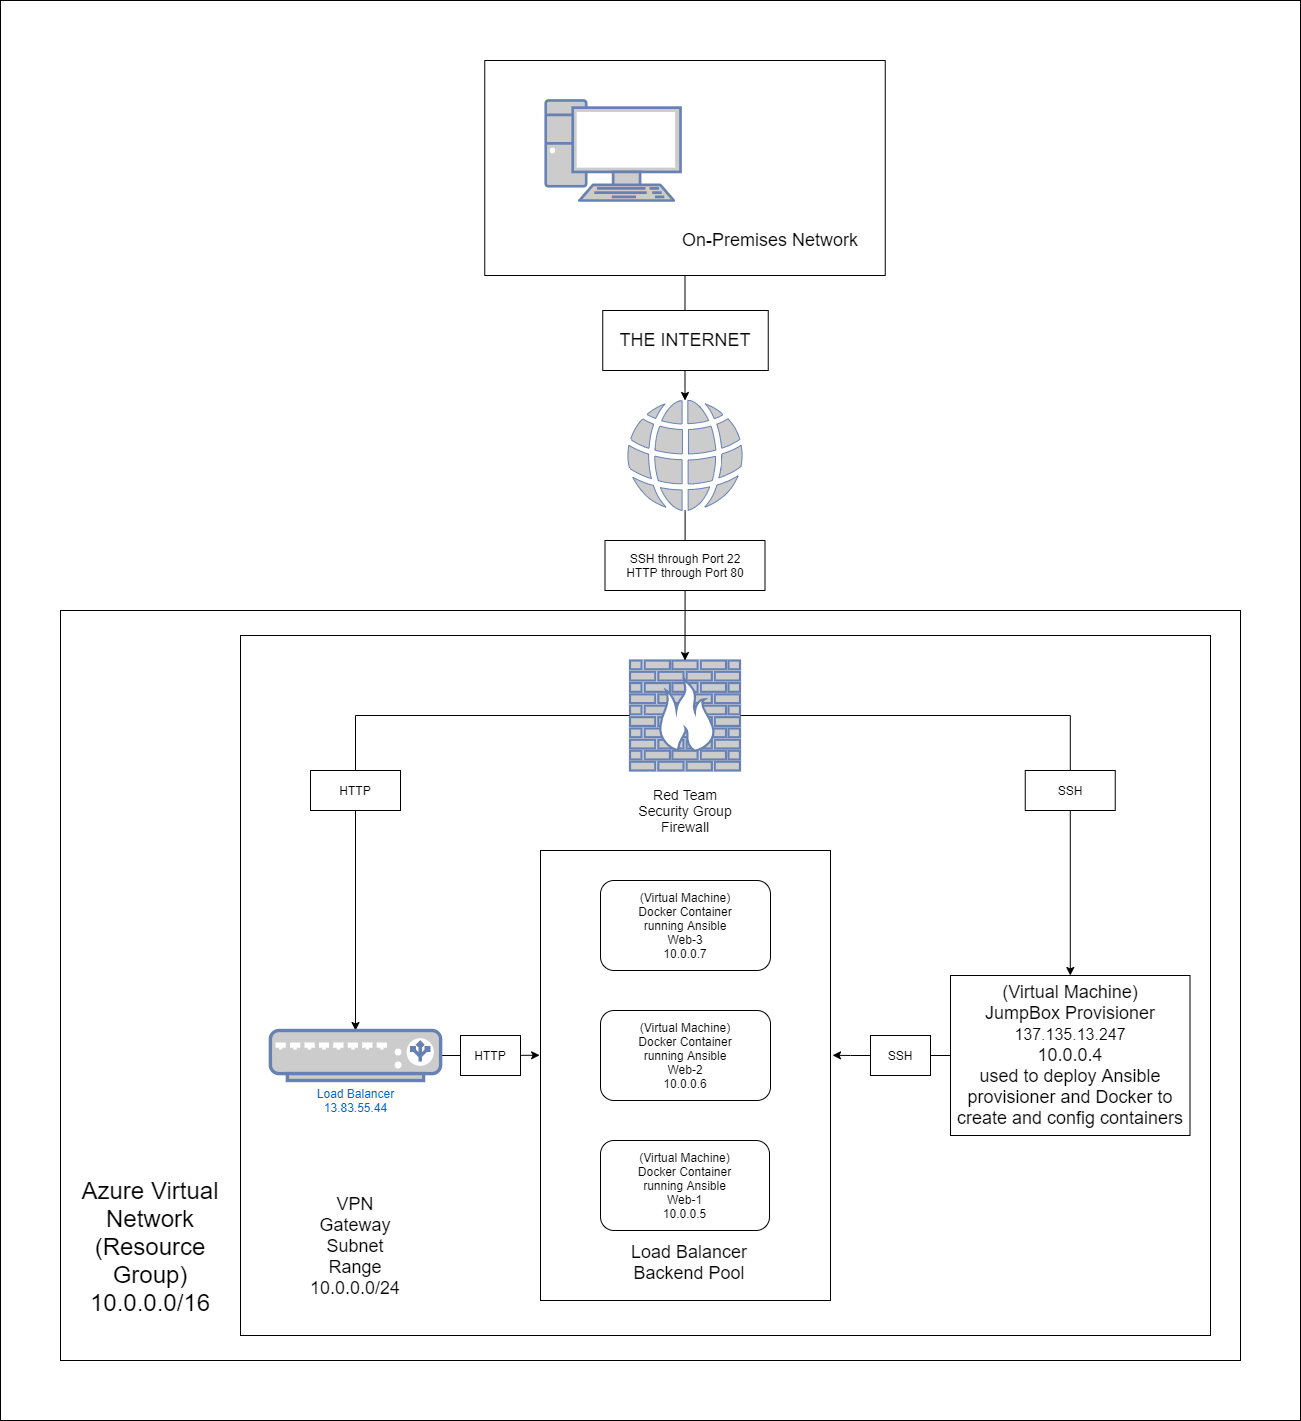

The diagram above was exported from draw.io. Its source (the exported page's mxGraphModel, read from the mxfile embedded in the PNG):
<mxGraphModel dx="3914" dy="2067" grid="1" gridSize="10" guides="1" tooltips="1" connect="1" arrows="1" fold="1" page="1" pageScale="1" pageWidth="1100" pageHeight="850" background="none" math="0" shadow="0">
  <root>
    <mxCell id="0" />
    <mxCell id="1" parent="0" />
    <mxCell id="bruV_l4Ga9lRV2zjDa5--1" value="" style="rounded=0;whiteSpace=wrap;html=1;" vertex="1" parent="1">
      <mxGeometry x="-60" y="-640" width="1300" height="1420" as="geometry" />
    </mxCell>
    <mxCell id="Gk3ctBksiy-R4atIy-bS-19" value="" style="rounded=0;whiteSpace=wrap;html=1;" parent="1" vertex="1">
      <mxGeometry y="-30" width="1180" height="750" as="geometry" />
    </mxCell>
    <mxCell id="1etMIrZzpoR7fhZVwur9-9" value="" style="rounded=0;whiteSpace=wrap;html=1;" parent="1" vertex="1">
      <mxGeometry x="180" y="-5" width="970" height="700" as="geometry" />
    </mxCell>
    <mxCell id="VYgxGVOWS7OIdxvdSYeT-10" value="" style="rounded=0;whiteSpace=wrap;html=1;" parent="1" vertex="1">
      <mxGeometry x="480" y="210" width="290" height="450" as="geometry" />
    </mxCell>
    <mxCell id="1Wh800qBmhrCK--nROWK-10" value="(Virtual Machine)&lt;br&gt;Docker Container&lt;br&gt;running Ansible&lt;br&gt;Web-1&lt;br&gt;10.0.0.5" style="rounded=1;whiteSpace=wrap;html=1;" parent="1" vertex="1">
      <mxGeometry x="540" y="500" width="169" height="90" as="geometry" />
    </mxCell>
    <mxCell id="1Wh800qBmhrCK--nROWK-11" value="(Virtual Machine)&lt;br&gt;Docker Container&lt;br&gt;running Ansible&lt;br&gt;Web-2&lt;br&gt;10.0.0.6" style="rounded=1;whiteSpace=wrap;html=1;" parent="1" vertex="1">
      <mxGeometry x="540" y="370" width="170" height="90" as="geometry" />
    </mxCell>
    <mxCell id="1Wh800qBmhrCK--nROWK-12" value="(Virtual Machine)&lt;br&gt;Docker Container&lt;br&gt;running Ansible&lt;br&gt;Web-3&lt;br&gt;10.0.0.7" style="rounded=1;whiteSpace=wrap;html=1;" parent="1" vertex="1">
      <mxGeometry x="540" y="240" width="170" height="90" as="geometry" />
    </mxCell>
    <mxCell id="AB6B9667yUNHd-QS-_x3-4" value="&lt;font style=&quot;font-size: 24px&quot;&gt;Azure Virtual Network&lt;br&gt;(Resource Group)&lt;br&gt;10.0.0.0/16&lt;br&gt;&lt;/font&gt;" style="text;html=1;strokeColor=none;fillColor=none;align=center;verticalAlign=middle;whiteSpace=wrap;rounded=0;" parent="1" vertex="1">
      <mxGeometry y="581" width="180" height="50" as="geometry" />
    </mxCell>
    <mxCell id="VYgxGVOWS7OIdxvdSYeT-33" style="edgeStyle=orthogonalEdgeStyle;rounded=0;orthogonalLoop=1;jettySize=auto;html=1;entryX=1.007;entryY=0.455;entryDx=0;entryDy=0;entryPerimeter=0;startArrow=none;" parent="1" source="VYgxGVOWS7OIdxvdSYeT-20" target="VYgxGVOWS7OIdxvdSYeT-10" edge="1">
      <mxGeometry relative="1" as="geometry" />
    </mxCell>
    <mxCell id="AB6B9667yUNHd-QS-_x3-6" value="&lt;font style=&quot;font-size: 18px&quot;&gt;(Virtual Machine)&lt;br&gt;JumpBox Provisioner&lt;br&gt;&lt;span style=&quot;font-family: &amp;#34;az_ea_font&amp;#34; , &amp;#34;segoe ui&amp;#34; , &amp;#34;az_font&amp;#34; , , , &amp;#34;blinkmacsystemfont&amp;#34; , &amp;#34;roboto&amp;#34; , &amp;#34;oxygen&amp;#34; , &amp;#34;ubuntu&amp;#34; , &amp;#34;cantarell&amp;#34; , &amp;#34;open sans&amp;#34; , &amp;#34;helvetica neue&amp;#34; , sans-serif ; font-size: 16px ; background-color: rgb(255 , 255 , 255)&quot;&gt;137.135.13.247&lt;/span&gt;&lt;br&gt;10.0.0.4&lt;br&gt;used to deploy Ansible provisioner and Docker to create and config containers&lt;br&gt;&lt;/font&gt;" style="rounded=0;whiteSpace=wrap;html=1;" parent="1" vertex="1">
      <mxGeometry x="890" y="335" width="239.5" height="160" as="geometry" />
    </mxCell>
    <mxCell id="VYgxGVOWS7OIdxvdSYeT-26" style="edgeStyle=orthogonalEdgeStyle;rounded=0;orthogonalLoop=1;jettySize=auto;html=1;" parent="1" source="AB6B9667yUNHd-QS-_x3-8" target="VYgxGVOWS7OIdxvdSYeT-25" edge="1">
      <mxGeometry relative="1" as="geometry" />
    </mxCell>
    <mxCell id="AB6B9667yUNHd-QS-_x3-8" value="" style="rounded=0;whiteSpace=wrap;html=1;" parent="1" vertex="1">
      <mxGeometry x="424.25" y="-580" width="400.5" height="215" as="geometry" />
    </mxCell>
    <mxCell id="AB6B9667yUNHd-QS-_x3-9" value="&lt;font style=&quot;font-size: 18px&quot;&gt;On-Premises Network&lt;/font&gt;" style="text;html=1;strokeColor=none;fillColor=none;align=center;verticalAlign=middle;whiteSpace=wrap;rounded=0;" parent="1" vertex="1">
      <mxGeometry x="620" y="-410" width="180" height="20" as="geometry" />
    </mxCell>
    <mxCell id="AB6B9667yUNHd-QS-_x3-13" value="" style="fontColor=#0066CC;verticalAlign=top;verticalLabelPosition=bottom;labelPosition=center;align=center;html=1;outlineConnect=0;fillColor=#CCCCCC;strokeColor=#6881B3;gradientColor=none;gradientDirection=north;strokeWidth=2;shape=mxgraph.networks.pc;" parent="1" vertex="1">
      <mxGeometry x="485.25" y="-540" width="134.75" height="100" as="geometry" />
    </mxCell>
    <mxCell id="VYgxGVOWS7OIdxvdSYeT-4" style="edgeStyle=orthogonalEdgeStyle;rounded=0;orthogonalLoop=1;jettySize=auto;html=1;" parent="1" source="RrTlr6Kc07_8j8lbC5Eb-13" target="1Wh800qBmhrCK--nROWK-4" edge="1">
      <mxGeometry relative="1" as="geometry" />
    </mxCell>
    <mxCell id="VYgxGVOWS7OIdxvdSYeT-11" style="edgeStyle=orthogonalEdgeStyle;rounded=0;orthogonalLoop=1;jettySize=auto;html=1;" parent="1" source="RrTlr6Kc07_8j8lbC5Eb-13" target="AB6B9667yUNHd-QS-_x3-6" edge="1">
      <mxGeometry relative="1" as="geometry" />
    </mxCell>
    <mxCell id="RrTlr6Kc07_8j8lbC5Eb-13" value="" style="fontColor=#0066CC;verticalAlign=top;verticalLabelPosition=bottom;labelPosition=center;align=center;html=1;outlineConnect=0;fillColor=#CCCCCC;strokeColor=#6881B3;gradientColor=none;gradientDirection=north;strokeWidth=2;shape=mxgraph.networks.firewall;" parent="1" vertex="1">
      <mxGeometry x="569.5" y="20" width="110" height="110" as="geometry" />
    </mxCell>
    <mxCell id="VYgxGVOWS7OIdxvdSYeT-32" style="edgeStyle=orthogonalEdgeStyle;rounded=0;orthogonalLoop=1;jettySize=auto;html=1;entryX=-0.003;entryY=0.455;entryDx=0;entryDy=0;entryPerimeter=0;" parent="1" source="1Wh800qBmhrCK--nROWK-4" target="VYgxGVOWS7OIdxvdSYeT-10" edge="1">
      <mxGeometry relative="1" as="geometry" />
    </mxCell>
    <mxCell id="1Wh800qBmhrCK--nROWK-4" value="Load Balancer&lt;br&gt;13.83.55.44" style="fontColor=#0066CC;verticalAlign=top;verticalLabelPosition=bottom;labelPosition=center;align=center;html=1;outlineConnect=0;fillColor=#CCCCCC;strokeColor=#6881B3;gradientColor=none;gradientDirection=north;strokeWidth=2;shape=mxgraph.networks.load_balancer;" parent="1" vertex="1">
      <mxGeometry x="209.87" y="390" width="170.25" height="50" as="geometry" />
    </mxCell>
    <mxCell id="Gk3ctBksiy-R4atIy-bS-3" value="&lt;font style=&quot;font-size: 14px&quot;&gt;Red Team Security Group Firewall&lt;/font&gt;" style="text;html=1;strokeColor=none;fillColor=none;align=center;verticalAlign=middle;whiteSpace=wrap;rounded=0;" parent="1" vertex="1">
      <mxGeometry x="568.5" y="160" width="112" height="20" as="geometry" />
    </mxCell>
    <mxCell id="Z4MCu71TV4rjDDQBrw7U-1" value="&lt;font style=&quot;font-size: 18px&quot;&gt;VPN Gateway Subnet&lt;br&gt;Range 10.0.0.0/24&lt;/font&gt;" style="text;html=1;strokeColor=none;fillColor=none;align=center;verticalAlign=middle;whiteSpace=wrap;rounded=0;" parent="1" vertex="1">
      <mxGeometry x="275" y="600" width="40" height="12" as="geometry" />
    </mxCell>
    <mxCell id="VYgxGVOWS7OIdxvdSYeT-2" value="&lt;font style=&quot;font-size: 18px&quot;&gt;THE INTERNET&lt;/font&gt;" style="rounded=0;whiteSpace=wrap;html=1;" parent="1" vertex="1">
      <mxGeometry x="542.25" y="-330" width="165.5" height="60" as="geometry" />
    </mxCell>
    <mxCell id="VYgxGVOWS7OIdxvdSYeT-15" value="&lt;font style=&quot;font-size: 18px&quot;&gt;Load Balancer Backend Pool&lt;/font&gt;" style="text;html=1;strokeColor=none;fillColor=none;align=center;verticalAlign=middle;whiteSpace=wrap;rounded=0;" parent="1" vertex="1">
      <mxGeometry x="549" y="612" width="160" height="20" as="geometry" />
    </mxCell>
    <mxCell id="VYgxGVOWS7OIdxvdSYeT-18" value="SSH" style="rounded=0;whiteSpace=wrap;html=1;" parent="1" vertex="1">
      <mxGeometry x="964.75" y="130" width="90" height="40" as="geometry" />
    </mxCell>
    <mxCell id="VYgxGVOWS7OIdxvdSYeT-19" value="HTTP" style="rounded=0;whiteSpace=wrap;html=1;" parent="1" vertex="1">
      <mxGeometry x="250" y="130" width="90" height="40" as="geometry" />
    </mxCell>
    <mxCell id="VYgxGVOWS7OIdxvdSYeT-24" style="edgeStyle=orthogonalEdgeStyle;rounded=0;orthogonalLoop=1;jettySize=auto;html=1;exitX=0.5;exitY=1;exitDx=0;exitDy=0;" parent="1" source="Z4MCu71TV4rjDDQBrw7U-1" target="Z4MCu71TV4rjDDQBrw7U-1" edge="1">
      <mxGeometry relative="1" as="geometry" />
    </mxCell>
    <mxCell id="VYgxGVOWS7OIdxvdSYeT-27" style="edgeStyle=orthogonalEdgeStyle;rounded=0;orthogonalLoop=1;jettySize=auto;html=1;entryX=0.5;entryY=0;entryDx=0;entryDy=0;entryPerimeter=0;" parent="1" source="VYgxGVOWS7OIdxvdSYeT-25" target="RrTlr6Kc07_8j8lbC5Eb-13" edge="1">
      <mxGeometry relative="1" as="geometry" />
    </mxCell>
    <mxCell id="VYgxGVOWS7OIdxvdSYeT-25" value="" style="pointerEvents=1;shadow=0;dashed=0;html=1;strokeColor=none;fillColor=#CCCCCC;strokeColor=#6881B3;labelPosition=center;verticalLabelPosition=bottom;verticalAlign=top;outlineConnect=0;align=center;shape=mxgraph.office.concepts.globe_internet;" parent="1" vertex="1">
      <mxGeometry x="566.75" y="-240" width="115.5" height="110" as="geometry" />
    </mxCell>
    <mxCell id="VYgxGVOWS7OIdxvdSYeT-17" value="SSH through Port 22&lt;br&gt;HTTP through Port 80" style="rounded=0;whiteSpace=wrap;html=1;" parent="1" vertex="1">
      <mxGeometry x="544.5" y="-100" width="160" height="50" as="geometry" />
    </mxCell>
    <mxCell id="VYgxGVOWS7OIdxvdSYeT-28" value="HTTP" style="rounded=0;whiteSpace=wrap;html=1;" parent="1" vertex="1">
      <mxGeometry x="400" y="395" width="60" height="40" as="geometry" />
    </mxCell>
    <mxCell id="VYgxGVOWS7OIdxvdSYeT-31" style="edgeStyle=orthogonalEdgeStyle;rounded=0;orthogonalLoop=1;jettySize=auto;html=1;exitX=0.5;exitY=1;exitDx=0;exitDy=0;" parent="1" source="Z4MCu71TV4rjDDQBrw7U-1" target="Z4MCu71TV4rjDDQBrw7U-1" edge="1">
      <mxGeometry relative="1" as="geometry" />
    </mxCell>
    <mxCell id="VYgxGVOWS7OIdxvdSYeT-20" value="SSH" style="rounded=0;whiteSpace=wrap;html=1;" parent="1" vertex="1">
      <mxGeometry x="810" y="395" width="60" height="40" as="geometry" />
    </mxCell>
    <mxCell id="VYgxGVOWS7OIdxvdSYeT-34" value="" style="edgeStyle=orthogonalEdgeStyle;rounded=0;orthogonalLoop=1;jettySize=auto;html=1;entryX=1.007;entryY=0.455;entryDx=0;entryDy=0;entryPerimeter=0;endArrow=none;" parent="1" source="AB6B9667yUNHd-QS-_x3-6" target="VYgxGVOWS7OIdxvdSYeT-20" edge="1">
      <mxGeometry relative="1" as="geometry">
        <mxPoint x="890" y="415" as="sourcePoint" />
        <mxPoint x="787.0841599999999" y="414.75" as="targetPoint" />
      </mxGeometry>
    </mxCell>
  </root>
</mxGraphModel>